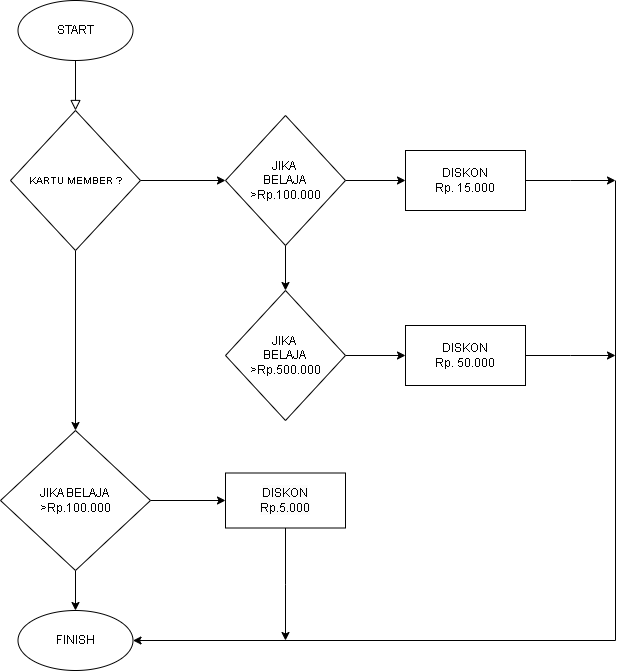

The diagram above was exported from draw.io. Its source (the exported page's mxGraphModel, read from the mxfile embedded in the PNG):
<mxGraphModel dx="880" dy="442" grid="1" gridSize="10" guides="1" tooltips="1" connect="1" arrows="1" fold="1" page="1" pageScale="1" pageWidth="827" pageHeight="1169" math="0" shadow="0">
  <root>
    <mxCell id="WIyWlLk6GJQsqaUBKTNV-0" />
    <mxCell id="WIyWlLk6GJQsqaUBKTNV-1" parent="WIyWlLk6GJQsqaUBKTNV-0" />
    <mxCell id="WIyWlLk6GJQsqaUBKTNV-2" value="" style="rounded=0;html=1;jettySize=auto;orthogonalLoop=1;fontSize=11;endArrow=block;endFill=0;endSize=8;strokeWidth=1;shadow=0;labelBackgroundColor=none;edgeStyle=orthogonalEdgeStyle;" parent="WIyWlLk6GJQsqaUBKTNV-1" edge="1">
      <mxGeometry relative="1" as="geometry">
        <mxPoint x="220" y="120" as="sourcePoint" />
        <mxPoint x="220" y="170" as="targetPoint" />
      </mxGeometry>
    </mxCell>
    <mxCell id="08FXzBE-XYmbUY4fC3pm-0" value="START" style="ellipse;whiteSpace=wrap;html=1;" vertex="1" parent="WIyWlLk6GJQsqaUBKTNV-1">
      <mxGeometry x="162.5" y="60" width="115" height="60" as="geometry" />
    </mxCell>
    <mxCell id="08FXzBE-XYmbUY4fC3pm-24" value="" style="edgeStyle=orthogonalEdgeStyle;rounded=0;orthogonalLoop=1;jettySize=auto;html=1;" edge="1" parent="WIyWlLk6GJQsqaUBKTNV-1" source="08FXzBE-XYmbUY4fC3pm-1" target="08FXzBE-XYmbUY4fC3pm-3">
      <mxGeometry relative="1" as="geometry" />
    </mxCell>
    <mxCell id="08FXzBE-XYmbUY4fC3pm-32" style="edgeStyle=orthogonalEdgeStyle;rounded=0;orthogonalLoop=1;jettySize=auto;html=1;exitX=0.5;exitY=1;exitDx=0;exitDy=0;entryX=0.5;entryY=0;entryDx=0;entryDy=0;" edge="1" parent="WIyWlLk6GJQsqaUBKTNV-1" source="08FXzBE-XYmbUY4fC3pm-1" target="08FXzBE-XYmbUY4fC3pm-30">
      <mxGeometry relative="1" as="geometry" />
    </mxCell>
    <mxCell id="08FXzBE-XYmbUY4fC3pm-1" value="&lt;font style=&quot;font-size: 10px;&quot;&gt;KARTU MEMBER ?&lt;/font&gt;" style="rhombus;whiteSpace=wrap;html=1;" vertex="1" parent="WIyWlLk6GJQsqaUBKTNV-1">
      <mxGeometry x="155" y="170" width="130" height="140" as="geometry" />
    </mxCell>
    <mxCell id="08FXzBE-XYmbUY4fC3pm-23" value="" style="edgeStyle=orthogonalEdgeStyle;rounded=0;orthogonalLoop=1;jettySize=auto;html=1;" edge="1" parent="WIyWlLk6GJQsqaUBKTNV-1" source="08FXzBE-XYmbUY4fC3pm-3" target="08FXzBE-XYmbUY4fC3pm-6">
      <mxGeometry relative="1" as="geometry" />
    </mxCell>
    <mxCell id="08FXzBE-XYmbUY4fC3pm-25" style="edgeStyle=orthogonalEdgeStyle;rounded=0;orthogonalLoop=1;jettySize=auto;html=1;entryX=0.5;entryY=0;entryDx=0;entryDy=0;" edge="1" parent="WIyWlLk6GJQsqaUBKTNV-1" source="08FXzBE-XYmbUY4fC3pm-3" target="08FXzBE-XYmbUY4fC3pm-4">
      <mxGeometry relative="1" as="geometry" />
    </mxCell>
    <mxCell id="08FXzBE-XYmbUY4fC3pm-3" value="JIKA&amp;nbsp;&lt;br&gt;BELAJA&amp;nbsp; &amp;gt;Rp.100.000" style="rhombus;whiteSpace=wrap;html=1;" vertex="1" parent="WIyWlLk6GJQsqaUBKTNV-1">
      <mxGeometry x="370" y="175" width="120" height="130" as="geometry" />
    </mxCell>
    <mxCell id="08FXzBE-XYmbUY4fC3pm-29" style="edgeStyle=orthogonalEdgeStyle;rounded=0;orthogonalLoop=1;jettySize=auto;html=1;" edge="1" parent="WIyWlLk6GJQsqaUBKTNV-1" source="08FXzBE-XYmbUY4fC3pm-4" target="08FXzBE-XYmbUY4fC3pm-7">
      <mxGeometry relative="1" as="geometry" />
    </mxCell>
    <mxCell id="08FXzBE-XYmbUY4fC3pm-4" value="JIKA&amp;nbsp;&lt;br style=&quot;border-color: var(--border-color);&quot;&gt;BELAJA&amp;nbsp; &amp;gt;Rp.500.000" style="rhombus;whiteSpace=wrap;html=1;" vertex="1" parent="WIyWlLk6GJQsqaUBKTNV-1">
      <mxGeometry x="370" y="350" width="120" height="130" as="geometry" />
    </mxCell>
    <mxCell id="08FXzBE-XYmbUY4fC3pm-21" value="" style="edgeStyle=orthogonalEdgeStyle;rounded=0;orthogonalLoop=1;jettySize=auto;html=1;" edge="1" parent="WIyWlLk6GJQsqaUBKTNV-1" source="08FXzBE-XYmbUY4fC3pm-6">
      <mxGeometry relative="1" as="geometry">
        <mxPoint x="760" y="240" as="targetPoint" />
      </mxGeometry>
    </mxCell>
    <mxCell id="08FXzBE-XYmbUY4fC3pm-6" value="DISKON&lt;br&gt;Rp. 15.000" style="rounded=0;whiteSpace=wrap;html=1;" vertex="1" parent="WIyWlLk6GJQsqaUBKTNV-1">
      <mxGeometry x="550" y="210" width="120" height="60" as="geometry" />
    </mxCell>
    <mxCell id="08FXzBE-XYmbUY4fC3pm-22" style="edgeStyle=orthogonalEdgeStyle;rounded=0;orthogonalLoop=1;jettySize=auto;html=1;" edge="1" parent="WIyWlLk6GJQsqaUBKTNV-1" source="08FXzBE-XYmbUY4fC3pm-7">
      <mxGeometry relative="1" as="geometry">
        <mxPoint x="760" y="415" as="targetPoint" />
      </mxGeometry>
    </mxCell>
    <mxCell id="08FXzBE-XYmbUY4fC3pm-7" value="DISKON&lt;br style=&quot;border-color: var(--border-color);&quot;&gt;Rp. 50.000" style="rounded=0;whiteSpace=wrap;html=1;" vertex="1" parent="WIyWlLk6GJQsqaUBKTNV-1">
      <mxGeometry x="550" y="385" width="120" height="60" as="geometry" />
    </mxCell>
    <mxCell id="08FXzBE-XYmbUY4fC3pm-28" style="edgeStyle=orthogonalEdgeStyle;rounded=0;orthogonalLoop=1;jettySize=auto;html=1;" edge="1" parent="WIyWlLk6GJQsqaUBKTNV-1" source="08FXzBE-XYmbUY4fC3pm-13">
      <mxGeometry relative="1" as="geometry">
        <mxPoint x="430" y="700" as="targetPoint" />
      </mxGeometry>
    </mxCell>
    <mxCell id="08FXzBE-XYmbUY4fC3pm-13" value="&lt;span style=&quot;color: rgb(0, 0, 0); font-family: Helvetica; font-size: 12px; font-style: normal; font-variant-ligatures: normal; font-variant-caps: normal; font-weight: 400; letter-spacing: normal; orphans: 2; text-align: center; text-indent: 0px; text-transform: none; widows: 2; word-spacing: 0px; -webkit-text-stroke-width: 0px; background-color: rgb(251, 251, 251); text-decoration-thickness: initial; text-decoration-style: initial; text-decoration-color: initial; float: none; display: inline !important;&quot;&gt;DISKON&lt;/span&gt;&lt;br style=&quot;border-color: var(--border-color); color: rgb(0, 0, 0); font-family: Helvetica; font-size: 12px; font-style: normal; font-variant-ligatures: normal; font-variant-caps: normal; font-weight: 400; letter-spacing: normal; orphans: 2; text-align: center; text-indent: 0px; text-transform: none; widows: 2; word-spacing: 0px; -webkit-text-stroke-width: 0px; background-color: rgb(251, 251, 251); text-decoration-thickness: initial; text-decoration-style: initial; text-decoration-color: initial;&quot;&gt;&lt;span style=&quot;color: rgb(0, 0, 0); font-family: Helvetica; font-size: 12px; font-style: normal; font-variant-ligatures: normal; font-variant-caps: normal; font-weight: 400; letter-spacing: normal; orphans: 2; text-align: center; text-indent: 0px; text-transform: none; widows: 2; word-spacing: 0px; -webkit-text-stroke-width: 0px; background-color: rgb(251, 251, 251); text-decoration-thickness: initial; text-decoration-style: initial; text-decoration-color: initial; float: none; display: inline !important;&quot;&gt;Rp.5.000&lt;/span&gt;" style="rounded=0;whiteSpace=wrap;html=1;" vertex="1" parent="WIyWlLk6GJQsqaUBKTNV-1">
      <mxGeometry x="370" y="532.5" width="120" height="55" as="geometry" />
    </mxCell>
    <mxCell id="08FXzBE-XYmbUY4fC3pm-26" style="edgeStyle=orthogonalEdgeStyle;rounded=0;orthogonalLoop=1;jettySize=auto;html=1;entryX=1;entryY=0.5;entryDx=0;entryDy=0;" edge="1" parent="WIyWlLk6GJQsqaUBKTNV-1" target="08FXzBE-XYmbUY4fC3pm-17">
      <mxGeometry relative="1" as="geometry">
        <mxPoint x="680" y="700" as="targetPoint" />
        <mxPoint x="760" y="240" as="sourcePoint" />
        <Array as="points">
          <mxPoint x="760" y="700" />
        </Array>
      </mxGeometry>
    </mxCell>
    <mxCell id="08FXzBE-XYmbUY4fC3pm-17" value="FINISH" style="ellipse;whiteSpace=wrap;html=1;" vertex="1" parent="WIyWlLk6GJQsqaUBKTNV-1">
      <mxGeometry x="162.5" y="670" width="115" height="60" as="geometry" />
    </mxCell>
    <mxCell id="08FXzBE-XYmbUY4fC3pm-31" value="" style="edgeStyle=orthogonalEdgeStyle;rounded=0;orthogonalLoop=1;jettySize=auto;html=1;" edge="1" parent="WIyWlLk6GJQsqaUBKTNV-1" source="08FXzBE-XYmbUY4fC3pm-30" target="08FXzBE-XYmbUY4fC3pm-17">
      <mxGeometry relative="1" as="geometry" />
    </mxCell>
    <mxCell id="08FXzBE-XYmbUY4fC3pm-33" style="edgeStyle=orthogonalEdgeStyle;rounded=0;orthogonalLoop=1;jettySize=auto;html=1;" edge="1" parent="WIyWlLk6GJQsqaUBKTNV-1" source="08FXzBE-XYmbUY4fC3pm-30" target="08FXzBE-XYmbUY4fC3pm-13">
      <mxGeometry relative="1" as="geometry" />
    </mxCell>
    <mxCell id="08FXzBE-XYmbUY4fC3pm-30" value="JIKA&amp;nbsp;BELAJA&amp;nbsp; &lt;br&gt;&amp;gt;Rp.100.000" style="rhombus;whiteSpace=wrap;html=1;" vertex="1" parent="WIyWlLk6GJQsqaUBKTNV-1">
      <mxGeometry x="145" y="490" width="150" height="140" as="geometry" />
    </mxCell>
  </root>
</mxGraphModel>